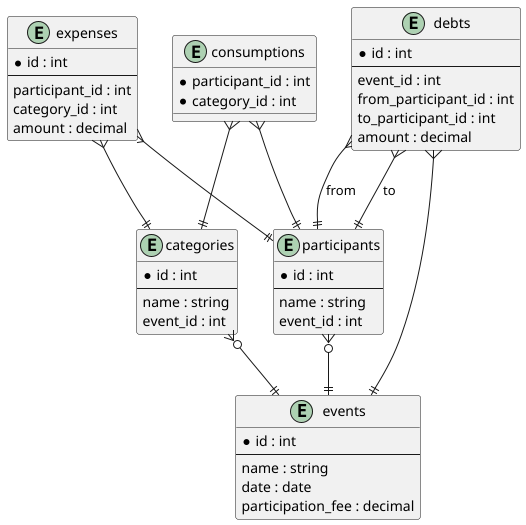

The diagram above was rendered by PlantUML. Its source (embedded in the PNG):
@startuml

entity events {
  *id : int
  --
  name : string
  date : date
  participation_fee : decimal
}

entity participants {
  *id : int
  --
  name : string
  event_id : int
}

entity categories {
  *id : int
  --
  name : string
  event_id : int
}

entity expenses {
  *id : int
  --
  participant_id : int
  category_id : int
  amount : decimal
}

entity consumptions {
  *participant_id : int
  *category_id : int
}

entity debts {
  *id : int
  --
  event_id : int
  from_participant_id : int
  to_participant_id : int
  amount : decimal
}

participants }o--|| events
categories }o--|| events
expenses }--|| participants
expenses }--|| categories
consumptions }--|| participants
consumptions }--|| categories
debts }--|| events
debts }--|| participants : from
debts }--|| participants : to

@enduml